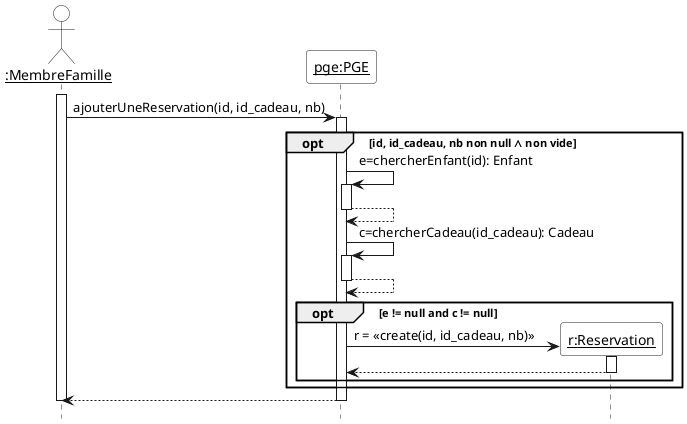

The diagram above was rendered by PlantUML. Its source (embedded in the PNG):
@startuml
hide footbox
skinparam sequenceParticipantBackgroundColor White
skinparam sequenceActorBackgroundColor White

actor "__:MembreFamille__" as membrefamille
participant "__pge:PGE__" as pge

activate membrefamille
membrefamille -> pge ++ : ajouterUneReservation(id, id_cadeau, nb)

opt id, id_cadeau, nb non null ∧ non vide
  pge -> pge ++ : e=chercherEnfant(id): Enfant
  return

  pge -> pge ++ : c=chercherCadeau(id_cadeau): Cadeau
  return

  opt e != null and c != null
    create "__r:Reservation__" as r
    pge -> r ++ : r = <<create(id, id_cadeau, nb)>>
    return

  end

end

return
deactivate membrefamille
@enduml